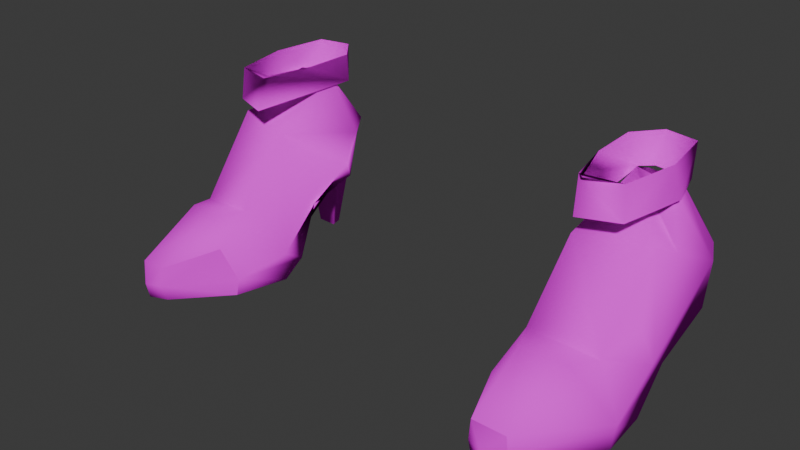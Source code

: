 # Source: F_FancyShoes.blend  (saved by Blender 4.1.23; exported with 4.5.12 LTS)
import bpy
from mathutils import Matrix  # noqa: F401  (used for matrix-valued properties, if any)

bpy.ops.wm.read_factory_settings(use_empty=True)
scene = bpy.context.scene
scene.name = 'Scene'

# ---- collections
col_collection = bpy.data.collections.new('Collection'); scene.collection.children.link(col_collection)

# ---- images (referenced by path relative to the original .blend; pixels are not part of the script)
import os
ASSET_DIR = os.environ.get("B2B_ASSET_DIR", "")  # directory of the original .blend (textures are referenced by path, not embedded)
HERE = os.path.dirname(os.path.abspath(__file__))  # packed textures are extracted next to this script under _unpacked/

def load_image(name, relpath, width, height, colorspace="sRGB"):
    """Load a texture the original file referenced (path relative to the .blend, or extracted next to this script)."""
    p = next((c for c in (os.path.join(HERE, relpath), os.path.join(ASSET_DIR, relpath)) if relpath and os.path.exists(c)), "")
    if p:
        img = bpy.data.images.load(p, check_existing=True)
        img.name = name
    else:  # same state as the original file: an image datablock whose file is absent (Cycles renders it pink)
        img = bpy.data.images.new(name, width, height)
        img.source = "FILE"
        img.filepath = "//" + (relpath or name)
    img.colorspace_settings.name = colorspace
    return img
img_baseboots_png_007 = load_image('baseboots.png.007', 'baseboots.png', 1024, 1024, 'sRGB')

# ---- materials (node trees are filled in below, after node groups)
mat_body_mat_017 = bpy.data.materials.new('Body_mat.017')
mat_body_mat_017.use_transparent_shadow = False
mat_body_mat_017.diffuse_color = (1.0, 1.0, 1.0, 1.0)
mat_body_mat_017.roughness = 0.5
mat_body_mat_017.specular_intensity = 0.0

# ---- material node trees
mat_body_mat_017.use_nodes = True; mat_body_mat_017.node_tree.nodes.clear()
_N = mat_body_mat_017.node_tree.nodes; _L = mat_body_mat_017.node_tree.links
n0 = _N.new('ShaderNodeBsdfPrincipled'); n0.name = 'Principled BSDF'; n0.location = (10, 300)
n0.inputs[13].default_value = 0.0
n0.inputs[27].default_value = (0.0, 0.0, 0.0, 1.0)
n0.inputs[28].default_value = 1.0
n1 = _N.new('ShaderNodeOutputMaterial'); n1.name = 'Material Output'; n1.location = (300, 300)
n2 = _N.new('ShaderNodeNormalMap'); n2.name = 'Normal Map'; n2.location = (-300, -300)
n2.label = 'Normal/Map'
n2.inputs[0].default_value = 0.0
n3 = _N.new('ShaderNodeTexImage'); n3.name = 'Image Texture'; n3.location = (-300, 600)
n3.image = img_baseboots_png_007
_L.new(n0.outputs[0], n1.inputs[0])
_L.new(n2.outputs[0], n0.inputs[5])
_L.new(n3.outputs[0], n0.inputs[0])
n1.is_active_output = True

# ---- world
world_world = bpy.data.worlds.new('World'); scene.world = world_world
world_world.use_nodes = True; world_world.node_tree.nodes.clear()
_N = world_world.node_tree.nodes; _L = world_world.node_tree.links
n0 = _N.new('ShaderNodeOutputWorld'); n0.name = 'World Output'; n0.location = (300, 300)
n1 = _N.new('ShaderNodeBackground'); n1.name = 'Background'; n1.location = (10, 300)
n1.inputs[0].default_value = (0.05088, 0.05088, 0.05088, 1.0)
_L.new(n1.outputs[0], n0.inputs[0])
n0.is_active_output = True
world_world.color = (0.05088, 0.05088, 0.05088)
world_world.use_sun_shadow = False
world_world.sun_shadow_jitter_overblur = 0.0

# ---- meshes
me_mesh_017 = bpy.data.meshes.new('Mesh.017')
me_mesh_017.from_pydata([(0.1329, 0.03409, -0.06584), (0.1111, 0.03242, -0.07175), (0.1313, 0.02458, -0.0267), (0.08332, 0.02525, 0.02191), (0.07652, 0.02483, -0.03837), (0.07516, 0.0365, -0.0671), (0.08976, 0.03242, -0.07049), (0.1292, 0.01689, -0.04022), (0.07246, 0.005581, -0.02317), (0.1309, 0.005131, 0.00107), (0.07977, 0.005756, 0.01446), (0.1097, 0.01129, 0.04722), (0.1295, 0.06107, -0.07638), (0.1329, 0.05556, -0.07047), (0.1321, 0.00974, 0.000862), (0.1091, 0.02016, 0.04775), (0.09364, 0.02244, 0.05001), (0.07823, 0.04191, -0.06835), (0.07601, 0.05915, -0.07395), (0.08468, 0.06175, -0.08735), (0.0927, 0.03569, -0.08647), (0.1058, 0.03577, -0.0894), (0.1252, 0.06525, -0.05038), (0.112, 0.08799, -0.06429), (0.1213, 0.07133, -0.03764), (0.1123, 0.08799, -0.07263), (0.1183, 0.03174, -0.005008), (0.1145, 0.06282, -0.09366), (0.1123, 0.03596, 0.0108), (0.09624, 0.08799, -0.07368), (0.0864, 0.07059, -0.02816), (0.0858, 0.03771, 0.001353), (0.09178, 0.03729, 0.01573), (0.07525, 0.01024, -0.01454), (0.09162, 0.08799, -0.07178), (-0.1328, 0.03409, -0.06582), (-0.1111, 0.03242, -0.07172), (-0.133, 0.02458, -0.02668), (-0.08222, 0.02525, 0.02192), (-0.07499, 0.03011, -0.03835), (-0.07516, 0.0365, -0.06708), (-0.08976, 0.03242, -0.07046), (-0.1308, 0.01689, -0.04019), (-0.07068, 0.005581, -0.02314), (-0.1325, 0.005131, 0.001093), (-0.07845, 0.005756, 0.01448), (-0.1103, 0.01129, 0.04724), (-0.1295, 0.06107, -0.07635), (-0.1328, 0.05556, -0.07045), (-0.1338, 0.00974, 0.0008848), (-0.1096, 0.02016, 0.04777), (-0.09318, 0.02244, 0.05003), (-0.07823, 0.04191, -0.06832), (-0.07601, 0.05915, -0.07393), (-0.08469, 0.06175, -0.08732), (-0.0927, 0.03569, -0.08645), (-0.1058, 0.03577, -0.08937), (-0.1254, 0.06525, -0.05037), (-0.1122, 0.08799, -0.06427), (-0.1213, 0.07133, -0.03762), (-0.1192, 0.03174, -0.004994), (-0.1145, 0.06282, -0.09363), (-0.1131, 0.03596, 0.01082), (-0.09647, 0.08799, -0.07366), (-0.0864, 0.07059, -0.02814), (-0.08523, 0.03771, 0.001376), (-0.09121, 0.03729, 0.01575), (-0.07364, 0.01024, -0.01452), (-0.09185, 0.08799, -0.07177), (-0.1135, 0.08799, -0.07264), (0.1054, -0.002509, -0.07394), (0.09488, -0.002509, -0.0735), (0.1292, -0.00224, -0.02204), (0.07246, -0.00224, -0.01117), (0.1309, -0.00224, 0.003278), (0.07977, -0.00224, 0.01627), (0.1097, 0.003087, 0.04537), (0.09633, -0.002509, -0.07955), (0.1028, -0.002509, -0.08058), (-0.1054, -0.002509, -0.07392), (-0.09489, -0.002509, -0.07348), (-0.1308, -0.00224, -0.02204), (-0.07068, -0.00224, -0.01115), (-0.1325, -0.00224, 0.0033), (-0.07845, -0.00224, 0.01629), (-0.1103, 0.001833, 0.03897), (-0.09633, -0.002509, -0.07953), (-0.1028, -0.002509, -0.08056), (0.1162, 0.08385, -0.04668), (0.119, 0.08385, -0.06125), (0.1117, 0.08385, -0.02588), (0.1126, 0.08385, -0.08342), (0.09011, 0.1009, -0.02424), (0.09335, 0.08385, -0.08621), (0.09234, 0.08385, -0.01848), (0.0878, 0.08385, -0.08117), (0.1163, 0.1009, -0.05689), (0.09333, 0.1009, -0.02141), (0.08388, 0.1009, -0.07561), (0.08466, 0.1009, -0.04898), (0.1102, 0.1009, -0.02683), (-0.1161, 0.08385, -0.04666), (-0.1189, 0.08385, -0.06122), (-0.1116, 0.08385, -0.02586), (-0.09077, 0.1009, -0.02516), (-0.09325, 0.08385, -0.08618), (-0.09221, 0.08385, -0.01846), (-0.0877, 0.08385, -0.08114), (-0.1159, 0.1009, -0.05689), (-0.08345, 0.1009, -0.0756), (-0.08425, 0.1009, -0.04897), (-0.1098, 0.1009, -0.02682), (-0.09, 0.1009, -0.0214), (0.1121, 0.1009, -0.08605), (0.09517, 0.1009, -0.08922), (-0.1117, 0.1009, -0.08604), (-0.09474, 0.1009, -0.08921), (-0.1137, 0.08385, -0.08347), (0.1258, 0.03996, -0.02393), (-0.1263, 0.03515, -0.02391), (0.08332, 0.02525, 0.02191), (0.07977, 0.005756, 0.01446), (0.1097, 0.01129, 0.04722), (0.1017, 0.01274, 0.05439), (0.09319, 0.01273, 0.05079), (0.1091, 0.02016, 0.04775), (0.09364, 0.02244, 0.05001), (-0.08222, 0.02525, 0.02192), (-0.07845, 0.005756, 0.01448), (-0.1103, 0.01129, 0.04724), (-0.1017, 0.01274, 0.05441), (-0.09271, 0.01273, 0.05081), (-0.1096, 0.02016, 0.04777), (-0.09318, 0.02244, 0.05003), (0.07977, -0.00224, 0.01627), (0.1097, 0.003087, 0.04537), (0.1017, 0.004535, 0.05254), (0.09319, 0.004523, 0.04894), (-0.07845, -0.00224, 0.01629), (-0.1103, 0.001833, 0.03897), (-0.1017, 0.004535, 0.05256), (-0.09271, 0.004523, 0.04896)], [], [(60, 64, 59, 119), (36, 40, 35), (21, 27, 12), (12, 1, 21), (12, 13, 1), (0, 1, 13), (7, 0, 13), (13, 2, 7), (9, 7, 2), (2, 14, 9), (25, 13, 12), (8, 4, 7), (4, 17, 5), (5, 17, 18), (55, 53, 41), (1, 78, 21), (10, 73, 75), (43, 39, 67), (33, 17, 4), (66, 50, 51), (70, 77, 78), (62, 65, 60), (13, 23, 22), (12, 27, 25), (2, 24, 118, 26), (3, 33, 10), (28, 14, 26), (61, 63, 54), (33, 30, 17), (32, 15, 28), (9, 72, 7), (56, 47, 61), (47, 56, 36), (47, 36, 48), (35, 48, 36), (42, 48, 35), (48, 42, 37), (44, 37, 42), (37, 44, 49), (14, 11, 9), (67, 38, 45), (45, 43, 67), (43, 42, 39), (39, 40, 52), (40, 41, 53), (5, 18, 6), (46, 49, 44), (29, 27, 19), (5, 7, 4), (6, 77, 71), (36, 87, 79), (6, 70, 1), (49, 62, 60), (2, 13, 22), (8, 10, 33), (59, 37, 60, 119), (67, 39, 52), (54, 56, 61), (54, 68, 53), (5, 1, 0), (48, 57, 58), (18, 20, 6), (19, 21, 20), (67, 64, 65), (14, 2, 26), (37, 49, 60), (57, 48, 37), (40, 42, 35), (8, 72, 73), (82, 83, 81), (26, 30, 31), (32, 31, 3), (16, 32, 3), (30, 18, 17), (66, 51, 38), (34, 19, 18), (46, 83, 85), (41, 86, 55), (65, 66, 38), (33, 4, 8), (85, 84, 138, 139), (11, 74, 9), (40, 53, 52), (41, 79, 80), (61, 47, 69), (31, 28, 26), (69, 48, 58), (74, 76, 75), (76, 11, 122, 135), (79, 86, 80), (73, 74, 75), (83, 84, 85), (75, 76, 135, 134), (10, 75, 134, 121), (11, 15, 125, 122), (53, 64, 52), (46, 85, 139, 129), (44, 81, 83), (15, 16, 126, 125), (55, 87, 56), (3, 10, 121, 120), (20, 78, 77), (45, 82, 43), (43, 81, 42), (60, 65, 64), (36, 41, 40), (25, 23, 13), (55, 54, 53), (1, 70, 78), (45, 38, 127, 128), (10, 8, 73), (66, 62, 50), (70, 71, 77), (62, 66, 65), (2, 22, 24), (3, 31, 33), (28, 15, 14), (61, 69, 63), (33, 31, 30), (32, 16, 15), (9, 74, 72), (14, 15, 11), (67, 65, 38), (46, 50, 49), (29, 25, 27), (5, 0, 7), (6, 20, 77), (50, 46, 129, 132), (36, 56, 87), (6, 71, 70), (16, 3, 120, 126), (49, 50, 62), (59, 57, 37), (54, 55, 56), (54, 63, 68), (5, 6, 1), (18, 19, 20), (19, 27, 21), (67, 52, 64), (40, 39, 42), (8, 7, 72), (82, 84, 83), (26, 118, 24, 30), (30, 34, 18), (34, 29, 19), (46, 44, 83), (41, 80, 86), (11, 76, 74), (41, 36, 79), (31, 32, 28), (69, 47, 48), (79, 87, 86), (73, 72, 74), (53, 68, 64), (84, 45, 128, 138), (44, 42, 81), (38, 51, 133, 127), (55, 86, 87), (51, 50, 132, 133), (20, 21, 78), (45, 84, 82), (43, 82, 81), (95, 99, 98), (96, 88, 89), (92, 94, 90), (103, 108, 101), (95, 94, 92), (100, 97, 92), (90, 100, 92), (111, 104, 112), (92, 97, 99), (89, 113, 96), (90, 96, 100), (108, 102, 101), (114, 95, 98), (111, 103, 104), (110, 112, 104), (104, 106, 107), (106, 104, 103), (107, 116, 109), (115, 105, 117), (102, 115, 117), (107, 110, 104), (93, 113, 91), (95, 92, 99), (103, 111, 108), (89, 91, 113), (90, 88, 96), (114, 93, 95), (107, 105, 116), (115, 116, 105), (102, 108, 115), (107, 109, 110), (93, 114, 113), (124, 126, 120), (120, 121, 124), (130, 139, 140), (125, 126, 123), (123, 122, 125), (132, 129, 130), (131, 127, 133), (127, 131, 128), (124, 134, 137), (131, 138, 128), (133, 132, 130), (131, 133, 130), (126, 124, 123), (135, 136, 134), (139, 138, 140), (140, 138, 141), (137, 134, 136), (123, 135, 122), (123, 137, 136), (130, 141, 131), (130, 129, 139), (124, 121, 134), (131, 141, 138), (123, 136, 135), (123, 124, 137), (130, 140, 141), (64, 68, 58, 57, 59), (23, 34, 30, 24, 22)])
me_mesh_017.polygons.foreach_set('use_smooth', [True] * 222)
_uv = me_mesh_017.uv_layers.new(name='MainUV')
_uv.uv.foreach_set('vector', [0.5709, 0.08102, 0.5764, 0.1029, 0.5957, 0.08545, 0.5833, 0.08323, 0.3374, 0.71, 0.3801, 0.7226, 0.338, 0.7237, 0.7875, 0.01501, 0.787, 0.02754, 0.7585, 0.02754, 0.7585, 0.02754, 0.7409, 0.01332, 0.7875, 0.01501, 0.7585, 0.02754, 0.717, 0.02754, 0.7409, 0.01332, 0.7145, 0.01972, 0.7409, 0.01332, 0.717, 0.02754, 0.6848, 0.006449, 0.7145, 0.01972, 0.717, 0.02754, 0.717, 0.02754, 0.6631, 0.02754, 0.6848, 0.006449, 0.6135, 0.01582, 0.6848, 0.006449, 0.6631, 0.02754, 0.6631, 0.02754, 0.6139, 0.01582, 0.6135, 0.01582, 0.639, 0.113, 0.6195, 0.02973, 0.641, 0.02973, 0.6177, 0.7512, 0.6217, 0.7381, 0.6695, 0.737, 0.6824, 0.01582, 0.7093, 0.02754, 0.7166, 0.01968, 0.7166, 0.01968, 0.7093, 0.02754, 0.7444, 0.02754, 0.7777, 0.01463, 0.7443, 0.02754, 0.7366, 0.01334, 0.7409, 0.01332, 0.7877, 0.006449, 0.7875, 0.01501, 0.5887, 0.01582, 0.634, 0.006449, 0.5895, 0.006449, 0.6573, 0.01582, 0.6824, 0.02754, 0.64, 0.02754, 0.64, 0.02754, 0.7093, 0.02754, 0.6824, 0.01582, 0.5323, 0.08102, 0.5412, 0.02973, 0.5265, 0.02973, 0.668, 0.7078, 0.6297, 0.6886, 0.657, 0.6835, 0.5539, 0.08102, 0.5539, 0.09315, 0.5709, 0.08102, 0.6195, 0.02973, 0.6221, 0.1232, 0.6099, 0.08151, 0.641, 0.02973, 0.6785, 0.02973, 0.639, 0.113, 0.5915, 0.02973, 0.5957, 0.08545, 0.5833, 0.08323, 0.5709, 0.08102, 0.5723, 0.02754, 0.64, 0.02754, 0.5887, 0.01582, 0.5539, 0.08102, 0.5653, 0.02973, 0.5709, 0.08102, 0.6785, 0.02973, 0.6764, 0.1136, 0.65, 0.02973, 0.7419, 0.02973, 0.7353, 0.08819, 0.7059, 0.02973, 0.5323, 0.08102, 0.5412, 0.02973, 0.5539, 0.08102, 0.6135, 0.01582, 0.6667, 0.006449, 0.6848, 0.006449, 0.7875, 0.01501, 0.7585, 0.02754, 0.787, 0.02754, 0.7585, 0.02754, 0.7875, 0.01501, 0.7408, 0.01332, 0.7585, 0.02754, 0.7408, 0.01332, 0.717, 0.02754, 0.7144, 0.01972, 0.717, 0.02754, 0.7408, 0.01332, 0.6848, 0.006449, 0.717, 0.02754, 0.7144, 0.01972, 0.717, 0.02754, 0.6848, 0.006449, 0.6631, 0.02754, 0.6135, 0.01582, 0.6631, 0.02754, 0.6848, 0.006449, 0.6631, 0.02754, 0.6135, 0.01582, 0.6139, 0.01582, 0.6139, 0.01582, 0.5527, 0.01582, 0.6135, 0.01582, 0.64, 0.02754, 0.5722, 0.02754, 0.5886, 0.01582, 0.5886, 0.01582, 0.6573, 0.01582, 0.64, 0.02754, 0.3877, 0.7535, 0.3359, 0.7393, 0.3838, 0.7404, 0.6824, 0.02754, 0.7165, 0.01968, 0.7092, 0.02754, 0.7165, 0.01968, 0.7366, 0.01334, 0.7443, 0.02754, 0.7166, 0.01968, 0.7444, 0.02754, 0.7367, 0.01334, 0.5527, 0.01582, 0.6139, 0.01582, 0.6135, 0.01582, 0.6764, 0.1136, 0.6785, 0.02973, 0.65, 0.02973, 0.6254, 0.7203, 0.6695, 0.737, 0.6217, 0.7381, 0.7333, 0.01372, 0.7745, 0.006449, 0.7334, 0.006449, 0.727, 0.01332, 0.7738, 0.006449, 0.7271, 0.006449, 0.6236, 0.7099, 0.668, 0.7078, 0.668, 0.7077, 0.5653, 0.02973, 0.5539, 0.08102, 0.5709, 0.08102, 0.5915, 0.02973, 0.6195, 0.02973, 0.6099, 0.08151, 0.6573, 0.01582, 0.5887, 0.01582, 0.64, 0.02754, 0.5957, 0.08545, 0.5915, 0.02973, 0.5709, 0.08102, 0.5833, 0.08323, 0.64, 0.02754, 0.6824, 0.02754, 0.7092, 0.02754, 0.7581, 0.02754, 0.8119, 0.01501, 0.8094, 0.02754, 0.6785, 0.02973, 0.6841, 0.1141, 0.6877, 0.02973, 0.6254, 0.7203, 0.668, 0.7077, 0.6675, 0.7214, 0.6195, 0.02973, 0.6099, 0.08151, 0.6221, 0.1232, 0.7444, 0.02754, 0.7778, 0.01463, 0.7367, 0.01334, 0.765, 0.02678, 0.8138, 0.01425, 0.7701, 0.01387, 0.7419, 0.02973, 0.7353, 0.08819, 0.7513, 0.08151, 0.5653, 0.02973, 0.5915, 0.02973, 0.5709, 0.08102, 0.5915, 0.02973, 0.5653, 0.02973, 0.5709, 0.08102, 0.6099, 0.08151, 0.6195, 0.02973, 0.5915, 0.02973, 0.3801, 0.7226, 0.3359, 0.7393, 0.338, 0.7237, 0.6177, 0.7512, 0.6695, 0.7464, 0.6177, 0.7634, 0.3877, 0.7657, 0.3344, 0.7783, 0.3359, 0.7487, 0.5709, 0.08102, 0.5764, 0.1029, 0.5539, 0.09315, 0.773, 0.08151, 0.7513, 0.08151, 0.7722, 0.02973, 0.7821, 0.02973, 0.773, 0.08151, 0.7722, 0.02973, 0.7353, 0.08819, 0.6877, 0.02973, 0.7059, 0.02973, 0.773, 0.08151, 0.7821, 0.02973, 0.7722, 0.02973, 0.6841, 0.1141, 0.6785, 0.02973, 0.6877, 0.02973, 0.5527, 0.01582, 0.6143, 0.006449, 0.5535, 0.006449, 0.7366, 0.01334, 0.7779, 0.006449, 0.7777, 0.01463, 0.7513, 0.08151, 0.773, 0.08151, 0.7722, 0.02973, 0.64, 0.02754, 0.6824, 0.01582, 0.6573, 0.01582, 0.3441, 0.8099, 0.3848, 0.7912, 0.3848, 0.7912, 0.3441, 0.8099, 0.5527, 0.01582, 0.6144, 0.006449, 0.6135, 0.01582, 0.7165, 0.01968, 0.7443, 0.02754, 0.7092, 0.02754, 0.3819, 0.7122, 0.3374, 0.7101, 0.3819, 0.7123, 0.6785, 0.02973, 0.641, 0.02973, 0.639, 0.113, 0.5539, 0.09315, 0.5539, 0.08102, 0.5709, 0.08102, 0.639, 0.113, 0.6195, 0.02973, 0.6221, 0.1232, 0.6711, 0.776, 0.6614, 0.8076, 0.6207, 0.7889, 0.5536, 0.006449, 0.5527, 0.01582, 0.5527, 0.01582, 0.5536, 0.006449, 0.3374, 0.7101, 0.3757, 0.6909, 0.3819, 0.7123, 0.6177, 0.7634, 0.6711, 0.776, 0.6207, 0.7889, 0.3344, 0.7783, 0.3848, 0.7912, 0.3441, 0.8099, 0.6207, 0.7889, 0.6614, 0.8076, 0.6614, 0.8076, 0.6207, 0.7889, 0.5887, 0.01582, 0.5895, 0.006449, 0.5895, 0.006449, 0.5887, 0.01582, 0.5527, 0.01582, 0.5516, 0.02754, 0.5516, 0.02754, 0.5527, 0.01582, 0.6877, 0.02973, 0.7353, 0.08819, 0.7059, 0.02973, 0.5527, 0.01582, 0.5535, 0.006449, 0.5535, 0.006449, 0.5527, 0.01582, 0.6135, 0.01582, 0.6666, 0.006449, 0.6143, 0.006449, 0.5412, 0.02973, 0.5265, 0.02973, 0.5265, 0.02973, 0.5412, 0.02973, 0.7695, 0.01501, 0.8133, 0.006449, 0.8136, 0.01539, 0.5723, 0.02754, 0.5887, 0.01582, 0.5887, 0.01582, 0.5723, 0.02754, 0.7701, 0.01387, 0.8134, 0.006449, 0.7697, 0.006449, 0.5886, 0.01582, 0.6339, 0.006449, 0.6573, 0.01582, 0.3877, 0.7535, 0.3359, 0.7487, 0.3359, 0.7393, 0.5709, 0.08102, 0.5539, 0.09315, 0.5764, 0.1029, 0.3374, 0.71, 0.3819, 0.7122, 0.3801, 0.7226, 0.639, 0.113, 0.6221, 0.1232, 0.6195, 0.02973, 0.7777, 0.01463, 0.7766, 0.02754, 0.7443, 0.02754, 0.7409, 0.01332, 0.741, 0.006449, 0.7877, 0.006449, 0.5886, 0.01582, 0.5722, 0.02754, 0.5722, 0.02754, 0.5886, 0.01582, 0.5887, 0.01582, 0.6573, 0.01582, 0.634, 0.006449, 0.5323, 0.08102, 0.5539, 0.08102, 0.5412, 0.02973, 0.668, 0.7078, 0.6236, 0.71, 0.6297, 0.6886, 0.5539, 0.08102, 0.5323, 0.08102, 0.5539, 0.09315, 0.5915, 0.02973, 0.6099, 0.08151, 0.5957, 0.08545, 0.7722, 0.02973, 0.7513, 0.08151, 0.7419, 0.02973, 0.5539, 0.08102, 0.5412, 0.02973, 0.5653, 0.02973, 0.6785, 0.02973, 0.639, 0.113, 0.6764, 0.1136, 0.7419, 0.02973, 0.7513, 0.08151, 0.7353, 0.08819, 0.5323, 0.08102, 0.5265, 0.02973, 0.5412, 0.02973, 0.6135, 0.01582, 0.6144, 0.006449, 0.6667, 0.006449, 0.6139, 0.01582, 0.5516, 0.02754, 0.5527, 0.01582, 0.7419, 0.02973, 0.7513, 0.08151, 0.7722, 0.02973, 0.5527, 0.01582, 0.5515, 0.02754, 0.6139, 0.01582, 0.6764, 0.1136, 0.639, 0.113, 0.6785, 0.02973, 0.6254, 0.7203, 0.6675, 0.7214, 0.6695, 0.737, 0.7333, 0.01372, 0.7743, 0.01501, 0.7745, 0.006449, 0.5515, 0.02754, 0.5527, 0.01582, 0.5527, 0.01582, 0.5515, 0.02754, 0.727, 0.01332, 0.7736, 0.01501, 0.7738, 0.006449, 0.6236, 0.7099, 0.6236, 0.71, 0.668, 0.7078, 0.7821, 0.02973, 0.7722, 0.02973, 0.7722, 0.02973, 0.7821, 0.02973, 0.5653, 0.02973, 0.5412, 0.02973, 0.5539, 0.08102, 0.5957, 0.08545, 0.6099, 0.08151, 0.5915, 0.02973, 0.7581, 0.02754, 0.7637, 0.01463, 0.8119, 0.01501, 0.6785, 0.02973, 0.6764, 0.1136, 0.6841, 0.1141, 0.6254, 0.7203, 0.6236, 0.7099, 0.668, 0.7077, 0.7444, 0.02754, 0.7766, 0.02754, 0.7778, 0.01463, 0.765, 0.02678, 0.8115, 0.02678, 0.8138, 0.01425, 0.7419, 0.02973, 0.7059, 0.02973, 0.7353, 0.08819, 0.3801, 0.7226, 0.3838, 0.7404, 0.3359, 0.7393, 0.6177, 0.7512, 0.6695, 0.737, 0.6695, 0.7464, 0.3877, 0.7657, 0.3848, 0.7912, 0.3344, 0.7783, 0.5709, 0.08102, 0.5833, 0.08323, 0.5957, 0.08545, 0.5764, 0.1029, 0.7353, 0.08819, 0.6841, 0.1141, 0.6877, 0.02973, 0.6841, 0.1141, 0.6764, 0.1136, 0.6785, 0.02973, 0.5527, 0.01582, 0.6135, 0.01582, 0.6143, 0.006449, 0.7366, 0.01334, 0.7368, 0.006449, 0.7779, 0.006449, 0.5527, 0.01582, 0.5536, 0.006449, 0.6144, 0.006449, 0.3819, 0.7122, 0.3374, 0.71, 0.3374, 0.7101, 0.5539, 0.09315, 0.5323, 0.08102, 0.5539, 0.08102, 0.639, 0.113, 0.641, 0.02973, 0.6195, 0.02973, 0.3374, 0.7101, 0.3485, 0.6858, 0.3757, 0.6909, 0.6177, 0.7634, 0.6695, 0.7464, 0.6711, 0.776, 0.6877, 0.02973, 0.6841, 0.1141, 0.7353, 0.08819, 0.5895, 0.006449, 0.5886, 0.01582, 0.5886, 0.01582, 0.5895, 0.006449, 0.6135, 0.01582, 0.6848, 0.006449, 0.6666, 0.006449, 0.7722, 0.02973, 0.7821, 0.02973, 0.7821, 0.02973, 0.7722, 0.02973, 0.7695, 0.01501, 0.7691, 0.006449, 0.8133, 0.006449, 0.5265, 0.02973, 0.5412, 0.02973, 0.5412, 0.02973, 0.5265, 0.02973, 0.7701, 0.01387, 0.8138, 0.01425, 0.8134, 0.006449, 0.5886, 0.01582, 0.5895, 0.006449, 0.6339, 0.006449, 0.3877, 0.7535, 0.3877, 0.7657, 0.3359, 0.7487, 0.6841, 0.1141, 0.7087, 0.2078, 0.6882, 0.2078, 0.6188, 0.2066, 0.6099, 0.08151, 0.6221, 0.1232, 0.5764, 0.1403, 0.5764, 0.1029, 0.5957, 0.08545, 0.5957, 0.08545, 0.6188, 0.2066, 0.6099, 0.08151, 0.6841, 0.1141, 0.7353, 0.08819, 0.7353, 0.1403, 0.5957, 0.2215, 0.5764, 0.2209, 0.5764, 0.1403, 0.5957, 0.08545, 0.5957, 0.2215, 0.5764, 0.1403, 0.5957, 0.2215, 0.5853, 0.1403, 0.5764, 0.2209, 0.7353, 0.1403, 0.7353, 0.2226, 0.7087, 0.2078, 0.6221, 0.1232, 0.6412, 0.2066, 0.6188, 0.2066, 0.5957, 0.08545, 0.6188, 0.2066, 0.5957, 0.2215, 0.6188, 0.2066, 0.6221, 0.1232, 0.6099, 0.08151, 0.6764, 0.2072, 0.6841, 0.1141, 0.6882, 0.2078, 0.5957, 0.2215, 0.5957, 0.08545, 0.5853, 0.1403, 0.7087, 0.2078, 0.7353, 0.2226, 0.7353, 0.1403, 0.7353, 0.1403, 0.7353, 0.08819, 0.6841, 0.1141, 0.5764, 0.1029, 0.5853, 0.1403, 0.5957, 0.08545, 0.6841, 0.1141, 0.6764, 0.2072, 0.6882, 0.2078, 0.6412, 0.2066, 0.6764, 0.1136, 0.639, 0.113, 0.6221, 0.1232, 0.6412, 0.2066, 0.639, 0.113, 0.6841, 0.1141, 0.7087, 0.2078, 0.7353, 0.1403, 0.6764, 0.1136, 0.6412, 0.2066, 0.639, 0.113, 0.6841, 0.1141, 0.7353, 0.1403, 0.7087, 0.2078, 0.5957, 0.08545, 0.5957, 0.2215, 0.6188, 0.2066, 0.6221, 0.1232, 0.639, 0.113, 0.6412, 0.2066, 0.5957, 0.08545, 0.6099, 0.08151, 0.6188, 0.2066, 0.6764, 0.2072, 0.6764, 0.1136, 0.6841, 0.1141, 0.6841, 0.1141, 0.6764, 0.1136, 0.6764, 0.2072, 0.6412, 0.2066, 0.6764, 0.2072, 0.6764, 0.1136, 0.6221, 0.1232, 0.6188, 0.2066, 0.6412, 0.2066, 0.6841, 0.1141, 0.6882, 0.2078, 0.7087, 0.2078, 0.6764, 0.1136, 0.6764, 0.2072, 0.6412, 0.2066, 0.5449, 0.01582, 0.5466, 0.02754, 0.5723, 0.02754, 0.5723, 0.02754, 0.5887, 0.01582, 0.5449, 0.01582, 0.5094, 0.01582, 0.5535, 0.006449, 0.5118, 0.006449, 0.5516, 0.02754, 0.5483, 0.02754, 0.5095, 0.01582, 0.5095, 0.01582, 0.5527, 0.01582, 0.5516, 0.02754, 0.5515, 0.02754, 0.5527, 0.01582, 0.5094, 0.01582, 0.5448, 0.01582, 0.5722, 0.02754, 0.5465, 0.02754, 0.5722, 0.02754, 0.5448, 0.01582, 0.5886, 0.01582, 0.5449, 0.01582, 0.5895, 0.006449, 0.5457, 0.006449, 0.5448, 0.01582, 0.5895, 0.006449, 0.5886, 0.01582, 0.5481, 0.02754, 0.5515, 0.02754, 0.5094, 0.01582, 0.5412, 0.01582, 0.5481, 0.02754, 0.5094, 0.01582, 0.5483, 0.02754, 0.5414, 0.01582, 0.5095, 0.01582, 0.6614, 0.8076, 0.6474, 0.8158, 0.6207, 0.7889, 0.3441, 0.8099, 0.3848, 0.7912, 0.3581, 0.8181, 0.3581, 0.8181, 0.3848, 0.7912, 0.3728, 0.814, 0.6327, 0.8117, 0.6207, 0.7889, 0.6474, 0.8158, 0.5095, 0.01582, 0.5536, 0.006449, 0.5527, 0.01582, 0.5095, 0.01582, 0.5439, 0.006449, 0.512, 0.006449, 0.5094, 0.01582, 0.5437, 0.006449, 0.5412, 0.01582, 0.5094, 0.01582, 0.5527, 0.01582, 0.5535, 0.006449, 0.5449, 0.01582, 0.5887, 0.01582, 0.5895, 0.006449, 0.5448, 0.01582, 0.5457, 0.006449, 0.5895, 0.006449, 0.5095, 0.01582, 0.512, 0.006449, 0.5536, 0.006449, 0.5095, 0.01582, 0.5414, 0.01582, 0.5439, 0.006449, 0.5094, 0.01582, 0.5118, 0.006449, 0.5437, 0.006449, 0.7353, 0.08819, 0.6841, 0.1141, 0.6221, 0.1232, 0.6099, 0.08151, 0.5957, 0.08545, 0.6221, 0.1232, 0.6841, 0.1141, 0.7353, 0.08819, 0.5957, 0.08545, 0.6099, 0.08151])
me_mesh_017.materials.append(mat_body_mat_017)
me_mesh_017.update()
me_mesh_017.normals_split_custom_set([tuple(v) for v in zip(*[iter([-0.6082, 0.6994, 0.3754, 0.4486, 0.7213, 0.5278, -0.518, 0.6985, 0.4938, -0.6204, 0.4789, 0.6211, -0.5952, -0.7882, 0.1562, 0.8452, -0.3431, -0.4097, -0.7114, -0.4673, -0.5249, 0.3568, -0.3003, -0.8846, 0.3458, 0.1785, -0.9212, 0.885, 0.1529, -0.4397, 0.885, 0.1529, -0.4397, 0.5951, -0.7883, 0.1562, 0.3568, -0.3003, -0.8846, 0.885, 0.1529, -0.4397, 0.9365, 0.05559, -0.3463, 0.5951, -0.7883, 0.1562, 0.7341, -0.4654, -0.4945, 0.5951, -0.7883, 0.1562, 0.9365, 0.05559, -0.3463, 0.6447, -0.6072, -0.4644, 0.7341, -0.4654, -0.4945, 0.9365, 0.05559, -0.3463, 0.9365, 0.05559, -0.3463, 0.9879, 0.1014, 0.1174, 0.6447, -0.6072, -0.4644, 0.9846, -0.08222, 0.1543, 0.6447, -0.6072, -0.4644, 0.9879, 0.1014, 0.1174, 0.9879, 0.1014, 0.1174, 0.981, 0.07788, 0.1774, 0.9846, -0.08222, 0.1543, 0.585, 0.6727, -0.453, 0.9365, 0.05559, -0.3463, 0.885, 0.1529, -0.4397, -0.8169, -0.385, -0.4295, 0.6535, -0.6114, -0.4463, 0.6447, -0.6072, -0.4644, 0.6535, -0.6114, -0.4463, -0.7251, 0.2876, 0.6257, -0.8759, -0.2991, -0.3788, -0.8759, -0.2991, -0.3788, -0.7251, 0.2876, 0.6257, -0.9708, 0.08293, -0.225, 0.6125, -0.249, -0.7502, 0.9706, 0.08526, -0.225, 0.6199, -0.5937, 0.5131, 0.5951, -0.7883, 0.1562, 0.3836, -0.6684, -0.6373, 0.3568, -0.3003, -0.8846, -0.6789, 0.07677, 0.7302, -0.7764, -0.6241, -0.08766, -0.2762, -0.5469, 0.7903, 0.8089, -0.3833, -0.4458, -0.6284, -0.6534, -0.4221, 0.9508, 0.2568, 0.1731, -0.9585, 0.2389, 0.1553, -0.7251, 0.2876, 0.6257, 0.6535, -0.6114, -0.4463, 0.2611, 0.9251, 0.2759, -0.371, 0.3675, 0.8528, 0.003753, 0.4013, 0.9159, 0.6459, -0.6257, 0.4374, -0.517, -0.6709, -0.5316, 0.3836, -0.6684, -0.6373, -0.4553, 0.8774, 0.1511, 0.5967, 0.7255, 0.3431, -0.6082, 0.6994, 0.3754, 0.9365, 0.05559, -0.3463, 0.5413, 0.8029, 0.2496, 0.8067, 0.5414, 0.2368, 0.885, 0.1529, -0.4397, 0.3458, 0.1785, -0.9212, 0.585, 0.6727, -0.453, 0.9879, 0.1014, 0.1174, 0.516, 0.6944, 0.5016, 0.6712, 0.4402, 0.5965, 0.637, 0.6785, 0.3658, -0.5984, 0.3523, 0.7196, -0.9585, 0.2389, 0.1553, -0.6789, 0.07677, 0.7302, 0.4675, 0.8713, 0.149, 0.981, 0.07788, 0.1774, 0.637, 0.6785, 0.3658, -0.3428, 0.1735, -0.9232, 0.1696, 0.5779, -0.7983, 0.5851, 0.1763, -0.7915, -0.9585, 0.2389, 0.1553, -0.4628, 0.7092, 0.5318, -0.7251, 0.2876, 0.6257, -0.2669, 0.9226, 0.2784, 0.3794, 0.3651, 0.8502, 0.4675, 0.8713, 0.149, 0.9846, -0.08222, 0.1543, 0.5799, -0.7354, -0.3505, 0.6447, -0.6072, -0.4644, -0.357, -0.3002, -0.8846, -0.8823, 0.1353, -0.4509, -0.3428, 0.1735, -0.9232, -0.8823, 0.1353, -0.4509, -0.357, -0.3002, -0.8846, -0.5952, -0.7882, 0.1562, -0.8823, 0.1353, -0.4509, -0.5952, -0.7882, 0.1562, -0.9325, 0.05601, -0.3567, -0.7114, -0.4673, -0.5249, -0.9325, 0.05601, -0.3567, -0.5952, -0.7882, 0.1562, -0.6436, -0.5971, -0.4789, -0.9325, 0.05601, -0.3567, -0.7114, -0.4673, -0.5249, -0.9325, 0.05601, -0.3567, -0.6436, -0.5971, -0.4789, -0.9802, 0.1403, 0.1399, -0.9831, -0.08763, 0.161, -0.9802, 0.1403, 0.1399, -0.6436, -0.5971, -0.4789, -0.9802, 0.1403, 0.1399, -0.9831, -0.08763, 0.161, -0.9798, 0.07864, 0.184, 0.981, 0.07788, 0.1774, 0.518, -0.009623, 0.8553, 0.9846, -0.08222, 0.1543, 0.9508, 0.2568, 0.1731, 0.5868, 0.3647, 0.7229, 0.6733, 0.08089, 0.7349, 0.6733, 0.08089, 0.7349, 0.8089, -0.3833, -0.4458, 0.9508, 0.2568, 0.1731, 0.8089, -0.3833, -0.4458, -0.6436, -0.5971, -0.4789, -0.6284, -0.6534, -0.4221, -0.6284, -0.6534, -0.4221, 0.8452, -0.3431, -0.4097, 0.7295, 0.3089, 0.6102, 0.8452, -0.3431, -0.4097, 0.6199, -0.5937, 0.5131, 0.9706, 0.08526, -0.225, -0.8759, -0.2991, -0.3788, -0.9708, 0.08293, -0.225, -0.6199, -0.5938, 0.5129, -0.4551, -0.04988, 0.8891, -0.9798, 0.07864, 0.184, -0.9831, -0.08763, 0.161, -0.1688, 0.5778, -0.7986, 0.3458, 0.1785, -0.9212, -0.5846, 0.1747, -0.7922, -0.8759, -0.2991, -0.3788, 0.6447, -0.6072, -0.4644, 0.6535, -0.6114, -0.4463, -0.6199, -0.5938, 0.5129, -0.517, -0.6709, -0.5316, -0.5948, -0.6251, 0.5054, -0.5952, -0.7882, 0.1562, -0.3836, -0.6683, -0.6374, -0.6459, -0.6257, 0.4373, -0.6199, -0.5938, 0.5129, 0.6459, -0.6257, 0.4374, 0.5951, -0.7883, 0.1562, -0.9798, 0.07864, 0.184, -0.4553, 0.8774, 0.1511, -0.6082, 0.6994, 0.3754, 0.9879, 0.1014, 0.1174, 0.9365, 0.05559, -0.3463, 0.8067, 0.5414, 0.2368, -0.8169, -0.385, -0.4295, -0.6789, 0.07677, 0.7302, -0.9585, 0.2389, 0.1553, -0.518, 0.6985, 0.4938, -0.9802, 0.1403, 0.1399, -0.6082, 0.6994, 0.3754, -0.6204, 0.4789, 0.6211, 0.9508, 0.2568, 0.1731, -0.6284, -0.6534, -0.4221, 0.7295, 0.3089, 0.6102, 0.5851, 0.1763, -0.7915, -0.357, -0.3002, -0.8846, -0.3428, 0.1735, -0.9232, 0.5851, 0.1763, -0.7915, 0.506, 0.8315, -0.2291, 0.9706, 0.08526, -0.225, -0.8759, -0.2991, -0.3788, 0.5951, -0.7883, 0.1562, 0.7341, -0.4654, -0.4945, -0.9325, 0.05601, -0.3567, -0.802, 0.5522, 0.2277, -0.536, 0.7945, 0.2854, -0.9708, 0.08293, -0.225, -0.6125, -0.249, -0.7502, -0.6199, -0.5938, 0.5129, -0.5846, 0.1747, -0.7922, 0.3568, -0.3003, -0.8846, -0.6125, -0.249, -0.7502, 0.9508, 0.2568, 0.1731, 0.4486, 0.7213, 0.5278, 0.5967, 0.7255, 0.3431, 0.981, 0.07788, 0.1774, 0.9879, 0.1014, 0.1174, 0.637, 0.6785, 0.3658, -0.9802, 0.1403, 0.1399, -0.9798, 0.07864, 0.184, -0.6082, 0.6994, 0.3754, -0.802, 0.5522, 0.2277, -0.9325, 0.05601, -0.3567, -0.9802, 0.1403, 0.1399, 0.8452, -0.3431, -0.4097, -0.6436, -0.5971, -0.4789, -0.7114, -0.4673, -0.5249, -0.8169, -0.385, -0.4295, 0.5799, -0.7354, -0.3505, -0.7764, -0.6241, -0.08766, 0.7813, -0.6187, -0.08275, -0.7457, -0.6353, 0.2008, -0.5792, -0.7359, -0.3507, 0.637, 0.6785, 0.3658, -0.4628, 0.7092, 0.5318, -0.6074, 0.7159, 0.3443, -0.2669, 0.9226, 0.2784, -0.6074, 0.7159, 0.3443, -0.5984, 0.3523, 0.7196, -0.0005591, 0.3973, 0.9177, -0.2669, 0.9226, 0.2784, -0.5984, 0.3523, 0.7196, -0.4628, 0.7092, 0.5318, -0.9708, 0.08293, -0.225, -0.7251, 0.2876, 0.6257, 0.2611, 0.9251, 0.2759, 0.003753, 0.4013, 0.9159, 0.5868, 0.3647, 0.7229, -0.5095, 0.8292, -0.2297, -0.5846, 0.1747, -0.7922, -0.9708, 0.08293, -0.225, -0.4551, -0.04988, 0.8891, -0.7457, -0.6353, 0.2008, -0.315, -0.4603, 0.83, 0.6199, -0.5937, 0.5131, 0.517, -0.6708, -0.5317, 0.6125, -0.249, -0.7502, 0.5967, 0.7255, 0.3431, 0.2611, 0.9251, 0.2759, 0.5868, 0.3647, 0.7229, -0.9585, 0.2389, 0.1553, 0.6535, -0.6114, -0.4463, -0.8169, -0.385, -0.4295, -0.315, -0.4603, 0.83, 0.2823, -0.5264, 0.802, 0.3626, -0.1056, 0.9259, -0.1187, -0.435, 0.8926, 0.518, -0.009623, 0.8553, 0.745, -0.6389, 0.192, 0.9846, -0.08222, 0.1543, 0.8452, -0.3431, -0.4097, 0.9706, 0.08526, -0.225, 0.7295, 0.3089, 0.6102, 0.6199, -0.5937, 0.5131, -0.6459, -0.6257, 0.4373, 0.5948, -0.6252, 0.5053, -0.3428, 0.1735, -0.9232, -0.8823, 0.1353, -0.4509, -0.6144, 0.6716, -0.414, -0.6074, 0.7159, 0.3443, 0.4675, 0.8713, 0.149, 0.637, 0.6785, 0.3658, -0.6144, 0.6716, -0.414, -0.9325, 0.05601, -0.3567, -0.536, 0.7945, 0.2854, 0.745, -0.6389, 0.192, 0.3603, -0.3028, 0.8823, -0.2762, -0.5469, 0.7903, 0.3603, -0.3028, 0.8823, 0.518, -0.009623, 0.8553, 0.3502, -0.05229, 0.9352, 0.1695, -0.3566, 0.9188, -0.6459, -0.6257, 0.4373, 0.517, -0.6708, -0.5317, 0.5948, -0.6252, 0.5053, -0.7764, -0.6241, -0.08766, 0.745, -0.6389, 0.192, -0.2762, -0.5469, 0.7903, -0.7457, -0.6353, 0.2008, 0.2823, -0.5264, 0.802, -0.315, -0.4603, 0.83, -0.2762, -0.5469, 0.7903, 0.3603, -0.3028, 0.8823, 0.1695, -0.3566, 0.9188, -0.3704, -0.07679, 0.9257, -0.6789, 0.07677, 0.7302, -0.2762, -0.5469, 0.7903, -0.3704, -0.07679, 0.9257, -0.5122, 0.03386, 0.8582, 0.518, -0.009623, 0.8553, 0.3794, 0.3651, 0.8502, 0.1813, 0.1073, 0.9775, 0.3502, -0.05229, 0.9352, 0.9706, 0.08526, -0.225, 0.4486, 0.7213, 0.5278, 0.7295, 0.3089, 0.6102, -0.4551, -0.04988, 0.8891, -0.315, -0.4603, 0.83, -0.1187, -0.435, 0.8926, -0.3059, -0.2048, 0.9298, -0.9831, -0.08763, 0.161, -0.5792, -0.7359, -0.3507, -0.7457, -0.6353, 0.2008, 0.3794, 0.3651, 0.8502, -0.0005591, 0.3973, 0.9177, -0.3167, 0.1197, 0.941, 0.1813, 0.1073, 0.9775, 0.6125, -0.249, -0.7502, -0.3836, -0.6683, -0.6374, -0.357, -0.3002, -0.8846, -0.5984, 0.3523, 0.7196, -0.6789, 0.07677, 0.7302, -0.5122, 0.03386, 0.8582, -0.4221, 0.02089, 0.9063, -0.6125, -0.249, -0.7502, 0.3836, -0.6684, -0.6373, -0.517, -0.6709, -0.5316, 0.6733, 0.08089, 0.7349, 0.7813, -0.6187, -0.08275, 0.8089, -0.3833, -0.4458, 0.8089, -0.3833, -0.4458, -0.5792, -0.7359, -0.3507, -0.6436, -0.5971, -0.4789, -0.6082, 0.6994, 0.3754, 0.5967, 0.7255, 0.3431, 0.4486, 0.7213, 0.5278, -0.5952, -0.7882, 0.1562, 0.6199, -0.5937, 0.5131, 0.8452, -0.3431, -0.4097, 0.585, 0.6727, -0.453, 0.5413, 0.8029, 0.2496, 0.9365, 0.05559, -0.3463, 0.6125, -0.249, -0.7502, 0.5851, 0.1763, -0.7915, 0.9706, 0.08526, -0.225, 0.5951, -0.7883, 0.1562, 0.6459, -0.6257, 0.4374, 0.3836, -0.6684, -0.6373, 0.6733, 0.08089, 0.7349, 0.5868, 0.3647, 0.7229, 0.417, 0.02191, 0.9086, 0.5047, 0.03546, 0.8626, -0.6789, 0.07677, 0.7302, -0.8169, -0.385, -0.4295, -0.7764, -0.6241, -0.08766, 0.2611, 0.9251, 0.2759, -0.4553, 0.8774, 0.1511, -0.371, 0.3675, 0.8528, 0.6459, -0.6257, 0.4374, -0.5948, -0.6251, 0.5054, -0.517, -0.6709, -0.5316, -0.4553, 0.8774, 0.1511, 0.2611, 0.9251, 0.2759, 0.5967, 0.7255, 0.3431, 0.9879, 0.1014, 0.1174, 0.8067, 0.5414, 0.2368, 0.516, 0.6944, 0.5016, -0.5984, 0.3523, 0.7196, -0.6074, 0.7159, 0.3443, -0.9585, 0.2389, 0.1553, 0.4675, 0.8713, 0.149, 0.3794, 0.3651, 0.8502, 0.981, 0.07788, 0.1774, -0.3428, 0.1735, -0.9232, -0.6144, 0.6716, -0.414, 0.1696, 0.5779, -0.7983, -0.9585, 0.2389, 0.1553, -0.6074, 0.7159, 0.3443, -0.4628, 0.7092, 0.5318, -0.2669, 0.9226, 0.2784, -0.0005591, 0.3973, 0.9177, 0.3794, 0.3651, 0.8502, 0.9846, -0.08222, 0.1543, 0.745, -0.6389, 0.192, 0.5799, -0.7354, -0.3505, 0.981, 0.07788, 0.1774, 0.3794, 0.3651, 0.8502, 0.518, -0.009623, 0.8553, 0.9508, 0.2568, 0.1731, 0.5967, 0.7255, 0.3431, 0.5868, 0.3647, 0.7229, -0.4551, -0.04988, 0.8891, -0.371, 0.3675, 0.8528, -0.9798, 0.07864, 0.184, -0.1688, 0.5778, -0.7986, 0.585, 0.6727, -0.453, 0.3458, 0.1785, -0.9212, -0.8759, -0.2991, -0.3788, 0.7341, -0.4654, -0.4945, 0.6447, -0.6072, -0.4644, -0.6199, -0.5938, 0.5129, -0.6125, -0.249, -0.7502, -0.517, -0.6709, -0.5316, -0.371, 0.3675, 0.8528, -0.4551, -0.04988, 0.8891, -0.3059, -0.2048, 0.9298, -0.1755, 0.104, 0.979, -0.5952, -0.7882, 0.1562, -0.357, -0.3002, -0.8846, -0.3836, -0.6683, -0.6374, -0.6199, -0.5938, 0.5129, -0.5948, -0.6251, 0.5054, 0.6459, -0.6257, 0.4374, -0.0005591, 0.3973, 0.9177, -0.5984, 0.3523, 0.7196, -0.4221, 0.02089, 0.9063, -0.3167, 0.1197, 0.941, -0.9798, 0.07864, 0.184, -0.371, 0.3675, 0.8528, -0.4553, 0.8774, 0.1511, -0.518, 0.6985, 0.4938, -0.802, 0.5522, 0.2277, -0.9802, 0.1403, 0.1399, 0.5851, 0.1763, -0.7915, 0.6125, -0.249, -0.7502, -0.357, -0.3002, -0.8846, 0.5851, 0.1763, -0.7915, 0.1696, 0.5779, -0.7983, 0.506, 0.8315, -0.2291, -0.8759, -0.2991, -0.3788, -0.6199, -0.5938, 0.5129, 0.5951, -0.7883, 0.1562, -0.9708, 0.08293, -0.225, -0.5846, 0.1747, -0.7922, -0.6125, -0.249, -0.7502, -0.5846, 0.1747, -0.7922, 0.3458, 0.1785, -0.9212, 0.3568, -0.3003, -0.8846, 0.9508, 0.2568, 0.1731, 0.7295, 0.3089, 0.6102, 0.4486, 0.7213, 0.5278, 0.8452, -0.3431, -0.4097, -0.6284, -0.6534, -0.4221, -0.6436, -0.5971, -0.4789, -0.8169, -0.385, -0.4295, 0.6447, -0.6072, -0.4644, 0.5799, -0.7354, -0.3505, 0.7813, -0.6187, -0.08275, 0.2823, -0.5264, 0.802, -0.7457, -0.6353, 0.2008, 0.637, 0.6785, 0.3658, 0.6712, 0.4402, 0.5965, 0.516, 0.6944, 0.5016, -0.4628, 0.7092, 0.5318, -0.4628, 0.7092, 0.5318, -0.5095, 0.8292, -0.2297, -0.9708, 0.08293, -0.225, -0.5095, 0.8292, -0.2297, -0.1688, 0.5778, -0.7986, -0.5846, 0.1747, -0.7922, -0.4551, -0.04988, 0.8891, -0.9831, -0.08763, 0.161, -0.7457, -0.6353, 0.2008, 0.6199, -0.5937, 0.5131, 0.5948, -0.6252, 0.5053, 0.517, -0.6708, -0.5317, 0.518, -0.009623, 0.8553, 0.3603, -0.3028, 0.8823, 0.745, -0.6389, 0.192, 0.6199, -0.5937, 0.5131, -0.5952, -0.7882, 0.1562, -0.6459, -0.6257, 0.4373, -0.6074, 0.7159, 0.3443, -0.2669, 0.9226, 0.2784, 0.4675, 0.8713, 0.149, -0.6144, 0.6716, -0.414, -0.8823, 0.1353, -0.4509, -0.9325, 0.05601, -0.3567, -0.6459, -0.6257, 0.4373, -0.3836, -0.6683, -0.6374, 0.517, -0.6708, -0.5317, -0.7764, -0.6241, -0.08766, 0.5799, -0.7354, -0.3505, 0.745, -0.6389, 0.192, 0.9706, 0.08526, -0.225, 0.506, 0.8315, -0.2291, 0.4486, 0.7213, 0.5278, 0.2823, -0.5264, 0.802, 0.6733, 0.08089, 0.7349, 0.5047, 0.03546, 0.8626, 0.3626, -0.1056, 0.9259, -0.9831, -0.08763, 0.161, -0.6436, -0.5971, -0.4789, -0.5792, -0.7359, -0.3507, 0.5868, 0.3647, 0.7229, 0.003753, 0.4013, 0.9159, 0.3133, 0.1183, 0.9422, 0.417, 0.02191, 0.9086, 0.6125, -0.249, -0.7502, 0.517, -0.6708, -0.5317, -0.3836, -0.6683, -0.6374, 0.003753, 0.4013, 0.9159, -0.371, 0.3675, 0.8528, -0.1755, 0.104, 0.979, 0.3133, 0.1183, 0.9422, -0.6125, -0.249, -0.7502, 0.3568, -0.3003, -0.8846, 0.3836, -0.6684, -0.6373, 0.6733, 0.08089, 0.7349, 0.2823, -0.5264, 0.802, 0.7813, -0.6187, -0.08275, 0.8089, -0.3833, -0.4458, 0.7813, -0.6187, -0.08275, -0.5792, -0.7359, -0.3507, -0.8955, -0.1211, -0.4283, -0.8824, -0.4413, 0.1634, -0.9587, -0.1396, -0.2477, 0.9882, 0.143, 0.05421, 0.9726, 0.1145, 0.2024, 0.9926, 0.1174, -0.0298, -0.5505, 0.6019, 0.5785, -0.4179, 0.2411, 0.8759, 0.7122, 0.1769, 0.6793, -0.7063, 0.1995, 0.6792, -0.9856, 0.1599, 0.05467, -0.9705, 0.131, 0.2025, -0.8955, -0.1211, -0.4283, -0.4179, 0.2411, 0.8759, -0.5505, 0.6019, 0.5785, 0.6734, 0.03006, 0.7387, 0.0, -1.0, -2.977e-06, -0.5505, 0.6019, 0.5785, 0.7122, 0.1769, 0.6793, 0.6734, 0.03006, 0.7387, -0.5505, 0.6019, 0.5785, -0.6534, 0.04131, 0.7559, 0.3157, -0.8904, 0.3278, 9.911e-07, -1.0, 2.244e-06, -0.5505, 0.6019, 0.5785, 0.0, -1.0, -2.977e-06, -0.8824, -0.4413, 0.1634, 0.9926, 0.1174, -0.0298, 0.6515, -0.06687, -0.7557, 0.9882, 0.143, 0.05421, 0.7122, 0.1769, 0.6793, 0.9882, 0.143, 0.05421, 0.6734, 0.03006, 0.7387, -0.9856, 0.1599, 0.05467, -0.9888, 0.1483, -0.01929, -0.9705, 0.131, 0.2025, -0.2761, -0.1151, -0.9542, -0.8955, -0.1211, -0.4283, -0.9587, -0.1396, -0.2477, -0.6534, 0.04131, 0.7559, -0.7063, 0.1995, 0.6792, 0.3157, -0.8904, 0.3278, 0.8226, -0.5372, 0.1861, 9.911e-07, -1.0, 2.244e-06, 0.3157, -0.8904, 0.3278, 0.3157, -0.8904, 0.3278, 0.4192, 0.3009, 0.8565, 0.8942, -0.1374, -0.4261, 0.4192, 0.3009, 0.8565, 0.3157, -0.8904, 0.3278, -0.7063, 0.1995, 0.6792, 0.8942, -0.1374, -0.4261, 0.2812, -0.1209, -0.952, 0.9562, -0.1583, -0.2464, -0.6432, -0.03261, -0.765, 0.3194, -0.1254, -0.9393, -0.7199, -0.0203, -0.6937, -0.9888, 0.1483, -0.01929, -0.6432, -0.03261, -0.765, -0.7199, -0.0203, -0.6937, 0.8942, -0.1374, -0.4261, 0.8226, -0.5372, 0.1861, 0.3157, -0.8904, 0.3278, -0.3215, -0.1206, -0.9392, 0.6515, -0.06687, -0.7557, 0.6883, -0.08831, -0.7201, -0.8955, -0.1211, -0.4283, -0.5505, 0.6019, 0.5785, -0.8824, -0.4413, 0.1634, -0.7063, 0.1995, 0.6792, -0.6534, 0.04131, 0.7559, -0.9856, 0.1599, 0.05467, 0.9926, 0.1174, -0.0298, 0.6883, -0.08831, -0.7201, 0.6515, -0.06687, -0.7557, 0.7122, 0.1769, 0.6793, 0.9726, 0.1145, 0.2024, 0.9882, 0.143, 0.05421, -0.2761, -0.1151, -0.9542, -0.3215, -0.1206, -0.9392, -0.8955, -0.1211, -0.4283, 0.8942, -0.1374, -0.4261, 0.3194, -0.1254, -0.9393, 0.2812, -0.1209, -0.952, -0.6432, -0.03261, -0.765, 0.2812, -0.1209, -0.952, 0.3194, -0.1254, -0.9393, -0.9888, 0.1483, -0.01929, -0.9856, 0.1599, 0.05467, -0.6432, -0.03261, -0.765, 0.8942, -0.1374, -0.4261, 0.9562, -0.1583, -0.2464, 0.8226, -0.5372, 0.1861, -0.3215, -0.1206, -0.9392, -0.2761, -0.1151, -0.9542, 0.6515, -0.06687, -0.7557, -0.7025, -0.0292, 0.7111, -0.3167, 0.1197, 0.941, -0.4221, 0.02089, 0.9063, -0.4221, 0.02089, 0.9063, -0.5122, 0.03386, 0.8582, -0.7025, -0.0292, 0.7111, -0.1797, 0.01876, 0.9836, -0.1187, -0.435, 0.8926, -0.2411, -0.5984, 0.7641, 0.1813, 0.1073, 0.9775, -0.3167, 0.1197, 0.941, 0.1492, 0.0549, 0.9873, 0.1492, 0.0549, 0.9873, 0.3502, -0.05229, 0.9352, 0.1813, 0.1073, 0.9775, -0.1755, 0.104, 0.979, -0.3059, -0.2048, 0.9298, -0.1797, 0.01876, 0.9836, 0.6879, -0.02915, 0.7253, 0.417, 0.02191, 0.9086, 0.3133, 0.1183, 0.9422, 0.417, 0.02191, 0.9086, 0.6879, -0.02915, 0.7253, 0.5047, 0.03546, 0.8626, -0.7025, -0.0292, 0.7111, -0.3704, -0.07679, 0.9257, -0.5619, -0.5916, 0.5782, 0.6879, -0.02915, 0.7253, 0.3626, -0.1056, 0.9259, 0.5047, 0.03546, 0.8626, 0.3133, 0.1183, 0.9422, -0.1755, 0.104, 0.979, -0.1797, 0.01876, 0.9836, 0.6879, -0.02915, 0.7253, 0.3133, 0.1183, 0.9422, -0.1797, 0.01876, 0.9836, -0.3167, 0.1197, 0.941, -0.7025, -0.0292, 0.7111, 0.1492, 0.0549, 0.9873, 0.1695, -0.3566, 0.9188, 0.1105, -0.6176, 0.7787, -0.3704, -0.07679, 0.9257, -0.1187, -0.435, 0.8926, 0.3626, -0.1056, 0.9259, -0.2411, -0.5984, 0.7641, -0.2411, -0.5984, 0.7641, 0.3626, -0.1056, 0.9259, 0.5477, -0.594, 0.5893, -0.5619, -0.5916, 0.5782, -0.3704, -0.07679, 0.9257, 0.1105, -0.6176, 0.7787, 0.1492, 0.0549, 0.9873, 0.1695, -0.3566, 0.9188, 0.3502, -0.05229, 0.9352, 0.1492, 0.0549, 0.9873, -0.5619, -0.5916, 0.5782, 0.1105, -0.6176, 0.7787, -0.1797, 0.01876, 0.9836, 0.5477, -0.594, 0.5893, 0.6879, -0.02915, 0.7253, -0.1797, 0.01876, 0.9836, -0.3059, -0.2048, 0.9298, -0.1187, -0.435, 0.8926, -0.7025, -0.0292, 0.7111, -0.5122, 0.03386, 0.8582, -0.3704, -0.07679, 0.9257, 0.6879, -0.02915, 0.7253, 0.5477, -0.594, 0.5893, 0.3626, -0.1056, 0.9259, 0.1492, 0.0549, 0.9873, 0.1105, -0.6176, 0.7787, 0.1695, -0.3566, 0.9188, 0.1492, 0.0549, 0.9873, -0.7025, -0.0292, 0.7111, -0.5619, -0.5916, 0.5782, -0.1797, 0.01876, 0.9836, -0.2411, -0.5984, 0.7641, 0.5477, -0.594, 0.5893, 0.4486, 0.7213, 0.5278, 0.506, 0.8315, -0.2291, -0.536, 0.7945, 0.2854, -0.802, 0.5522, 0.2277, -0.518, 0.6985, 0.4938, 0.5413, 0.8029, 0.2496, -0.5095, 0.8292, -0.2297, -0.4628, 0.7092, 0.5318, 0.516, 0.6944, 0.5016, 0.8067, 0.5414, 0.2368])] * 3)])
arm_bip01_017 = bpy.data.armatures.new('Bip01.017')  # bones are not reproduced

# ---- objects
ob_translation_data = bpy.data.objects.new('Translation_Data', None)
ob_bip01 = bpy.data.objects.new('Bip01', arm_bip01_017)
ob_bip01_prop2 = bpy.data.objects.new('Bip01_Prop2', None)
ob_bip01_prop1 = bpy.data.objects.new('Bip01_Prop1', None)
ob_body = bpy.data.objects.new('Body', me_mesh_017)
ob_dummy01 = bpy.data.objects.new('Dummy01', None)

# ---- transforms, parenting, visibility, modifiers, constraints
ob_translation_data.location = (0.0, 0.0, 0.0)
ob_translation_data.rotation_euler = (1.571, -0.0, 0.0)
ob_translation_data.scale = (0.01, 0.01, 0.01)
ob_translation_data.color = (0.8, 0.8, 0.8, 1.0)
ob_bip01.parent = ob_dummy01
ob_bip01.location = (0.0, 0.0, 0.0)
ob_bip01_prop2.parent = ob_bip01
ob_bip01_prop2.location = (0.4407, 0.6882, -0.04613)
ob_bip01_prop2.rotation_euler = (-1.454, 0.02151, -0.3332)
ob_bip01_prop2.scale = (1.0, 1.0, 1.0)
ob_bip01_prop2.color = (0.8, 0.8, 0.8, 1.0)
ob_bip01_prop1.parent = ob_bip01
ob_bip01_prop1.location = (-0.4134, 0.7095, -0.07314)
ob_bip01_prop1.rotation_euler = (1.454, 0.02151, -2.808)
ob_bip01_prop1.scale = (1.0, 1.0, 1.0)
ob_bip01_prop1.color = (0.8, 0.8, 0.8, 1.0)
ob_body.parent = ob_bip01
ob_body.location = (1.431e-08, -5.029e-08, -7.45e-09)
ob_body.scale = (1.0, 1.0, 1.0)
ob_body.color = (0.8, 0.8, 0.8, 1.0)
_vg = ob_body.vertex_groups.new(name='Bip01_L_Calf')
for _i, _w in zip([23, 25, 29, 34, 89, 91, 92, 93, 95, 96, 97, 98, 99, 100, 113, 114], [1.0, 1.0, 1.0, 1.0, 1.0, 1.0, 1.0, 1.0, 1.0, 1.0, 1.0, 1.0, 1.0, 1.0, 1.0, 1.0]): _vg.add([_i], _w, 'REPLACE')
_vg = ob_body.vertex_groups.new(name='Bip01_L_Foot')
for _i, _w in zip([0, 1, 2, 3, 4, 5, 6, 7, 8, 9, 10, 11, 12, 13, 14, 15, 16, 17, 18, 19, 20, 21, 22, 23, 24, 25, 26, 27, 28, 29, 30, 31, 32, 33, 34, 70, 71, 72, 73, 74, 75, 76, 77, 78, 88, 89, 90, 91, 93, 94, 95, 118, 120, 121, 122, 123, 124, 125, 126, 134, 135, 136, 137], [1.0, 1.0, 1.0, 1.0, 1.0, 1.0, 1.0, 1.0, 1.0, 1.0, 1.0, 1.0, 1.0, 1.0, 1.0, 1.0, 1.0, 1.0, 1.0, 1.0, 0.9794, 1.0, 1.0, 1.0, 1.0, 1.0, 1.0, 1.0, 1.0, 1.0, 1.0, 1.0, 1.0, 1.0, 1.0, 1.0, 1.0, 1.0, 1.0, 1.0, 1.0, 1.0, 0.9794, 1.0, 1.0, 1.0, 1.0, 1.0, 1.0, 1.0, 1.0, 1.0, 1.0, 1.0, 1.0, 1.0, 0.9962, 1.0, 1.0, 1.0, 1.0, 1.0, 0.9962]): _vg.add([_i], _w, 'REPLACE')
_vg = ob_body.vertex_groups.new(name='Bip01_R_Calf')
for _i, _w in zip([58, 63, 68, 69, 102, 104, 105, 107, 108, 109, 110, 111, 112, 115, 116, 117], [0.9552, 1.0, 1.0, 0.9776, 0.9552, 1.0, 1.0, 1.0, 0.9994, 1.0, 1.0, 0.9978, 1.0, 0.9838, 0.9841, 0.9776]): _vg.add([_i], _w, 'REPLACE')
_vg = ob_body.vertex_groups.new(name='Bip01_R_Foot')
for _i, _w in zip([32, 35, 36, 37, 38, 39, 40, 41, 42, 43, 44, 45, 46, 47, 48, 49, 50, 51, 52, 53, 54, 55, 56, 57, 58, 59, 60, 61, 62, 63, 64, 65, 66, 67, 68, 69, 79, 80, 81, 82, 83, 84, 85, 86, 87, 101, 102, 103, 104, 105, 106, 107, 117, 119, 127, 128, 129, 130, 131, 132, 133, 138, 139, 140, 141], [0.01035, 1.0, 1.0, 1.0, 1.0, 1.0, 1.0, 1.0, 0.9991, 1.0, 1.0, 1.0, 1.0, 1.0, 1.0, 1.0, 1.0, 1.0, 1.0, 1.0, 1.0, 0.999, 0.9999, 1.0, 0.9954, 1.0, 1.0, 1.0, 1.0, 1.0, 1.0, 1.0, 1.0, 1.0, 1.0, 0.9977, 1.0, 1.0, 0.9991, 1.0, 1.0, 1.0, 1.0, 0.999, 0.9999, 1.0, 0.9954, 1.0, 0.9999, 1.0, 1.0, 1.0, 0.9977, 1.0, 1.0, 1.0, 1.0, 1.0, 1.0, 1.0, 1.0, 1.0, 1.0, 1.0, 1.0]): _vg.add([_i], _w, 'REPLACE')
_m = ob_body.modifiers.new('Bip01', 'ARMATURE')
_m.object = ob_bip01
ob_dummy01.location = (0.0, 0.0, 0.0)
ob_dummy01.rotation_euler = (1.571, -0.0, 0.0)
ob_dummy01.color = (0.8, 0.8, 0.8, 1.0)

# ---- collection membership
col_collection.objects.link(ob_translation_data)
col_collection.objects.link(ob_bip01)
col_collection.objects.link(ob_bip01_prop2)
col_collection.objects.link(ob_bip01_prop1)
col_collection.objects.link(ob_body)
col_collection.objects.link(ob_dummy01)

# ---- scene / render settings (as saved in the file)
scene.frame_start = 1; scene.frame_end = 250; scene.frame_set(24)
scene.render.engine = 'BLENDER_EEVEE_NEXT'
scene.render.fps = 30
scene.cycles.sampling_pattern = 'TABULATED_SOBOL'
scene.eevee.ray_tracing_options.trace_max_roughness = 0.0
bpy.context.view_layer.update()

# ---- added for rendering (the .blend has no active camera and no usable light): camera, sun
cam_auto = bpy.data.cameras.new('AutoCamera')
cam_auto.lens = 50.0
cam_auto.sensor_width = 36.0
cam_auto.clip_end = 1000.0
ob_auto_camera = bpy.data.objects.new('AutoCamera', cam_auto)
scene.collection.objects.link(ob_auto_camera)
ob_auto_camera.location = (0.297524, -0.337971, 0.2876)
ob_auto_camera.rotation_euler = (1.09748, -7.21219e-08, 0.694738)
scene.camera = ob_auto_camera
light_auto_sun = bpy.data.lights.new('AutoSun', 'SUN')
light_auto_sun.energy = 3.0
light_auto_sun.angle = 0.0523599
ob_auto_sun = bpy.data.objects.new('AutoSun', light_auto_sun)
scene.collection.objects.link(ob_auto_sun)
ob_auto_sun.rotation_euler = (0.872665, 0.174533, 0.523599)
bpy.context.view_layer.update()
